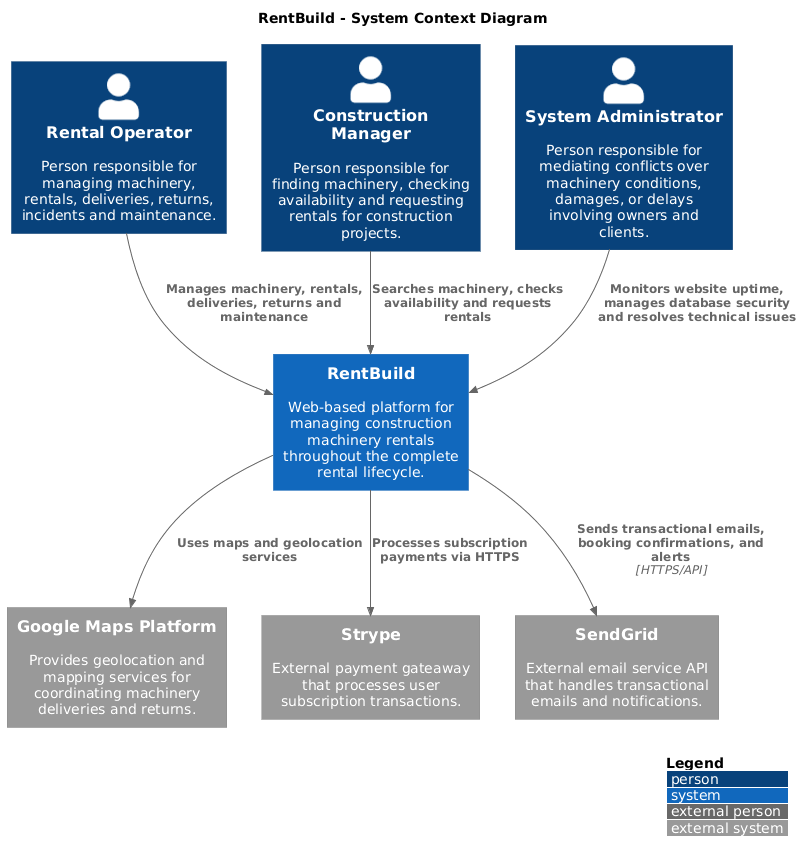

The diagram above was rendered by PlantUML. Its source (embedded in the PNG):
@startuml
!include https://raw.githubusercontent.com/plantuml-stdlib/C4-PlantUML/master/C4_Context.puml

title RentBuild - System Context Diagram

LAYOUT_WITH_LEGEND()

Person(rentalOperator, "Rental Operator", "Person responsible for managing machinery, rentals, deliveries, returns, incidents and maintenance.")
Person(constructionManager, "Construction Manager", "Person responsible for finding machinery, checking availability and requesting rentals for construction projects.")
Person(systemAdministrator, "System Administrator", "Person responsible for mediating conflicts over machinery conditions, damages, or delays involving owners and clients.")

System(rentBuild, "RentBuild", "Web-based platform for managing construction machinery rentals throughout the complete rental lifecycle.")

System_Ext(googleMaps, "Google Maps Platform", "Provides geolocation and mapping services for coordinating machinery deliveries and returns.")
System_Ext(stripe, "Strype", "External payment gateaway that processes user subscription transactions.")
System_Ext(sendGrid, "SendGrid", "External email service API that handles transactional emails and notifications.")

Rel(rentalOperator, rentBuild, "Manages machinery, rentals, deliveries, returns and maintenance")
Rel(constructionManager, rentBuild, "Searches machinery, checks availability and requests rentals")
Rel(systemAdministrator, rentBuild, "Monitors website uptime, manages database security and resolves technical issues")

Rel(rentBuild, googleMaps, "Uses maps and geolocation services")
Rel(rentBuild, stripe, "Processes subscription payments via HTTPS")
Rel(rentBuild, sendGrid, "Sends transactional emails, booking confirmations, and alerts", "HTTPS/API")
@enduml